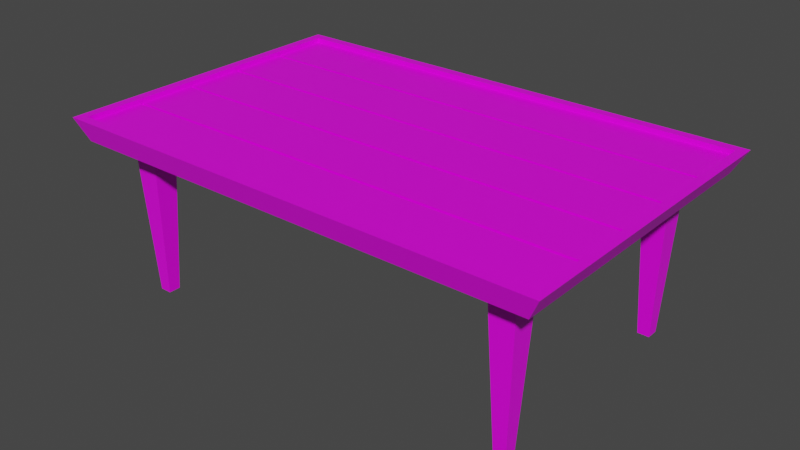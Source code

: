 # Source: Table.blend  (saved by Blender 2.92.15; exported with 4.5.12 LTS)
import bpy
from mathutils import Matrix  # noqa: F401  (used for matrix-valued properties, if any)

bpy.ops.wm.read_factory_settings(use_empty=True)
scene = bpy.context.scene
scene.name = 'Scene'

# ---- collections
col_collection = bpy.data.collections.new('Collection'); scene.collection.children.link(col_collection)
col_table = bpy.data.collections.new('Table'); scene.collection.children.link(col_table)

# ---- images (referenced by path relative to the original .blend; pixels are not part of the script)
import os
ASSET_DIR = os.environ.get("B2B_ASSET_DIR", "")  # directory of the original .blend (textures are referenced by path, not embedded)
HERE = os.path.dirname(os.path.abspath(__file__))  # packed textures are extracted next to this script under _unpacked/

def load_image(name, relpath, width, height, colorspace="sRGB"):
    """Load a texture the original file referenced (path relative to the .blend, or extracted next to this script)."""
    p = next((c for c in (os.path.join(HERE, relpath), os.path.join(ASSET_DIR, relpath)) if relpath and os.path.exists(c)), "")
    if p:
        img = bpy.data.images.load(p, check_existing=True)
        img.name = name
    else:  # same state as the original file: an image datablock whose file is absent (Cycles renders it pink)
        img = bpy.data.images.new(name, width, height)
        img.source = "FILE"
        img.filepath = "//" + (relpath or name)
    img.colorspace_settings.name = colorspace
    return img
img_endesga_32_32x_png_002 = load_image('endesga-32-32x.png.002', 'endesga-32-32x.png', 1024, 1024, 'sRGB')

# ---- materials (node trees are filled in below, after node groups)
mat_material_003 = bpy.data.materials.new('Material.003')
mat_material_003.alpha_threshold = 0.0
mat_material_003.use_transparent_shadow = False
mat_material_003.line_color = (0.0, 0.0, 0.0, 1.0)

# ---- material node trees
mat_material_003.use_nodes = True; mat_material_003.node_tree.nodes.clear()
_N = mat_material_003.node_tree.nodes; _L = mat_material_003.node_tree.links
n0 = _N.new('ShaderNodeOutputMaterial'); n0.name = 'Material Output'; n0.location = (300, 300)
n1 = _N.new('ShaderNodeBsdfPrincipled'); n1.name = 'Principled BSDF'; n1.location = (10, 300)
n1.distribution = 'GGX'
n1.subsurface_method = 'BURLEY'
n1.inputs[2].default_value = 0.4
n1.inputs[3].default_value = 1.45
n1.inputs[27].default_value = (0.0, 0.0, 0.0, 1.0)
n1.inputs[28].default_value = 1.0
n2 = _N.new('ShaderNodeTexImage'); n2.name = 'Image Texture'; n2.location = (-324, 228)
n2.image = img_endesga_32_32x_png_002
_L.new(n1.outputs[0], n0.inputs[0])
_L.new(n2.outputs[0], n1.inputs[0])
n0.is_active_output = True

# ---- world
world_world = bpy.data.worlds.new('World'); scene.world = world_world
world_world.use_nodes = True; world_world.node_tree.nodes.clear()
_N = world_world.node_tree.nodes; _L = world_world.node_tree.links
n0 = _N.new('ShaderNodeOutputWorld'); n0.name = 'World Output'; n0.location = (300, 300)
n1 = _N.new('ShaderNodeBackground'); n1.name = 'Background'; n1.location = (10, 300)
n1.inputs[0].default_value = (0.05088, 0.05088, 0.05088, 1.0)
_L.new(n1.outputs[0], n0.inputs[0])
n0.is_active_output = True
world_world.color = (0.05088, 0.05088, 0.05088)
world_world.use_sun_shadow = False
world_world.sun_shadow_jitter_overblur = 0.0

# ---- meshes
me_cube_001 = bpy.data.meshes.new('Cube.001')
me_cube_001.from_pydata([(14.44, -10.8, -1.366), (13.89, 1.068, -1.273), (14.44, -10.8, -1.518), (13.89, 1.068, -1.61), (15.34, -10.8, -1.366), (15.89, 1.068, -1.273), (15.34, -10.8, -1.518), (15.89, 1.068, -1.61), (-17.94, 1.049, 1.936), (-18.84, 2.734, 2.034), (-17.94, 1.049, -1.93), (-18.84, 2.734, -2.027), (17.94, 1.049, 1.936), (18.85, 2.734, 2.034), (17.94, 1.049, -1.93), (18.85, 2.734, -2.027), (-15.35, -10.8, -1.366), (-15.9, 1.068, -1.273), (-15.35, -10.8, -1.518), (-15.9, 1.068, -1.61), (-14.45, -10.8, -1.366), (-13.9, 1.068, -1.273), (-14.45, -10.8, -1.518), (-13.9, 1.068, -1.61), (-15.35, -10.8, 1.501), (-15.9, 1.068, 1.593), (-15.35, -10.8, 1.348), (-15.9, 1.068, 1.256), (-14.45, -10.8, 1.501), (-13.9, 1.068, 1.593), (-14.45, -10.8, 1.348), (-13.9, 1.068, 1.256), (14.44, -10.8, 1.501), (13.89, 1.068, 1.593), (14.44, -10.8, 1.348), (13.89, 1.068, 1.256), (15.34, -10.8, 1.501), (15.89, 1.068, 1.593), (15.34, -10.8, 1.348), (15.89, 1.068, 1.256), (18.14, 2.734, -1.908), (-18.14, 2.734, -1.908), (-18.14, 2.734, 1.915), (18.14, 2.734, 1.915), (-18.14, 2.378, -1.908), (18.14, 2.378, -1.908), (18.14, 2.378, 1.915), (-18.14, 2.378, 1.915), (-18.14, 2.378, -1.908), (18.14, 2.378, -1.908), (18.14, 2.378, 1.915), (-18.14, 2.378, 1.915), (-18.14, 2.122, -0.401), (18.14, 2.122, -0.401), (18.14, 2.122, -0.3573), (-18.14, 2.122, -0.3573), (-18.14, 2.122, -1.166), (18.14, 2.122, -1.166), (18.14, 2.122, -1.122), (-18.14, 2.122, -1.122), (18.14, 2.378, -1.166), (18.14, 2.378, -1.122), (18.14, 2.378, -0.401), (18.14, 2.378, -0.3573), (18.14, 2.378, 0.3636), (18.14, 2.378, 0.4073), (18.14, 2.378, 1.128), (18.14, 2.378, 1.172), (-18.14, 2.378, 1.172), (-18.14, 2.378, 1.128), (-18.14, 2.378, 0.4073), (-18.14, 2.378, 0.3636), (-18.14, 2.378, -0.3573), (-18.14, 2.378, -0.401), (-18.14, 2.378, -1.122), (-18.14, 2.378, -1.166), (-18.14, 2.122, 0.4073), (18.14, 2.122, 0.4073), (18.14, 2.122, 0.3636), (-18.14, 2.122, 0.3636), (-18.14, 2.122, 1.172), (18.14, 2.122, 1.172), (18.14, 2.122, 1.128), (-18.14, 2.122, 1.128), (-17.94, 1.049, 1.936), (-17.94, 1.049, -1.93), (17.94, 1.049, 1.936), (17.94, 1.049, -1.93), (-17.78, 1.049, -1.904), (17.78, 1.049, -1.904), (17.78, 1.049, 1.91), (-17.78, 1.049, 1.91), (-17.78, 1.118, -1.904), (-17.78, 1.118, 1.91), (17.78, 1.118, -1.904), (17.78, 1.118, 1.91), (-17.78, 1.049, -1.141), (-17.78, 1.049, -0.3782), (-17.78, 1.049, 0.3845), (-17.78, 1.049, 1.147), (17.78, 1.049, 1.147), (17.78, 1.049, 0.3845), (17.78, 1.049, -0.3782), (17.78, 1.049, -1.141), (17.94, 1.049, -1.157), (17.94, 1.049, -0.3834), (17.94, 1.049, 0.3897), (17.94, 1.049, 1.163), (-17.94, 1.049, 1.163), (-17.94, 1.049, 0.3897), (-17.94, 1.049, -0.3834), (-17.94, 1.049, -1.157), (-17.78, 1.118, -1.141), (-17.78, 1.118, -0.3782), (-17.78, 1.118, 0.3845), (-17.78, 1.118, 1.147), (17.78, 1.118, 1.147), (17.78, 1.118, 0.3845), (17.78, 1.118, -0.3782), (17.78, 1.118, -1.141)], [], [(0, 1, 3, 2), (2, 3, 7, 6), (6, 7, 5, 4), (4, 5, 1, 0), (2, 6, 4, 0), (7, 3, 1, 5), (8, 9, 11, 10), (10, 11, 15, 14), (14, 15, 13, 12), (12, 13, 9, 8), (41, 42, 47, 44), (16, 17, 19, 18), (18, 19, 23, 22), (22, 23, 21, 20), (20, 21, 17, 16), (18, 22, 20, 16), (23, 19, 17, 21), (24, 25, 27, 26), (26, 27, 31, 30), (30, 31, 29, 28), (28, 29, 25, 24), (26, 30, 28, 24), (31, 27, 25, 29), (32, 33, 35, 34), (34, 35, 39, 38), (38, 39, 37, 36), (36, 37, 33, 32), (34, 38, 36, 32), (39, 35, 33, 37), (15, 11, 41, 40), (11, 9, 42, 41), (9, 13, 43, 42), (13, 15, 40, 43), (40, 41, 44, 45), (42, 43, 46, 47), (43, 40, 45, 46), (59, 58, 57, 56), (61, 74, 73, 62), (63, 72, 71, 64), (65, 70, 69, 66), (67, 68, 51, 50), (49, 48, 75, 60), (61, 58, 59, 74), (60, 57, 58, 61), (75, 56, 57, 60), (74, 59, 56, 75), (55, 54, 53, 52), (63, 54, 55, 72), (62, 53, 54, 63), (73, 52, 53, 62), (72, 55, 52, 73), (76, 77, 78, 79), (65, 77, 76, 70), (64, 78, 77, 65), (71, 79, 78, 64), (70, 76, 79, 71), (80, 81, 82, 83), (67, 81, 80, 68), (66, 82, 81, 67), (69, 83, 82, 66), (68, 80, 83, 69), (90, 91, 93, 95), (85, 87, 89, 88), (107, 86, 90, 100), (86, 84, 91, 90), (111, 85, 88, 96), (115, 116, 95, 93), (88, 89, 94, 92), (100, 90, 95, 116), (96, 88, 92, 112), (91, 99, 115, 93), (99, 98, 114, 115), (98, 97, 113, 114), (97, 96, 112, 113), (89, 103, 119, 94), (103, 102, 118, 119), (102, 101, 117, 118), (101, 100, 116, 117), (92, 94, 119, 112), (112, 119, 118, 113), (113, 118, 117, 114), (114, 117, 116, 115), (84, 108, 99, 91), (108, 109, 98, 99), (109, 110, 97, 98), (110, 111, 96, 97), (87, 104, 103, 89), (104, 105, 102, 103), (105, 106, 101, 102), (106, 107, 100, 101)])
_uv = me_cube_001.uv_layers.new(name='UVMap')
_uv.uv.foreach_set('vector', [0.04114, 0.5992, 0.04114, 0.5992, 0.04114, 0.5992, 0.04114, 0.5992, 0.04114, 0.5992, 0.04114, 0.5992, 0.04114, 0.5992, 0.04114, 0.5992, 0.04114, 0.5992, 0.04114, 0.5992, 0.04114, 0.5992, 0.04114, 0.5992, 0.04114, 0.5992, 0.04114, 0.5992, 0.04114, 0.5992, 0.04114, 0.5992, 0.04114, 0.5992, 0.04114, 0.5992, 0.04114, 0.5992, 0.04114, 0.5992, 0.04114, 0.5992, 0.04114, 0.5992, 0.04114, 0.5992, 0.04114, 0.5992, 0.04114, 0.5992, 0.04114, 0.5992, 0.04114, 0.5992, 0.04114, 0.5992, 0.04114, 0.5992, 0.04114, 0.5992, 0.04114, 0.5992, 0.04114, 0.5992, 0.04114, 0.5992, 0.04114, 0.5992, 0.04114, 0.5992, 0.04114, 0.5992, 0.04114, 0.5992, 0.04114, 0.5992, 0.04114, 0.5992, 0.04114, 0.5992, 0.04114, 0.5992, 0.04114, 0.5992, 0.04114, 0.5992, 0.04114, 0.5992, 0.04114, 0.5992, 0.04114, 0.5992, 0.04114, 0.5992, 0.04114, 0.5992, 0.04114, 0.5992, 0.04114, 0.5992, 0.04114, 0.5992, 0.04114, 0.5992, 0.04114, 0.5992, 0.04114, 0.5992, 0.04114, 0.5992, 0.04114, 0.5992, 0.04114, 0.5992, 0.04114, 0.5992, 0.04114, 0.5992, 0.04114, 0.5992, 0.04114, 0.5992, 0.04114, 0.5992, 0.04114, 0.5992, 0.04114, 0.5992, 0.04114, 0.5992, 0.04114, 0.5992, 0.04114, 0.5992, 0.04114, 0.5992, 0.04114, 0.5992, 0.04114, 0.5992, 0.04114, 0.5992, 0.04114, 0.5992, 0.04114, 0.5992, 0.04114, 0.5992, 0.04114, 0.5992, 0.04114, 0.5992, 0.04114, 0.5992, 0.04114, 0.5992, 0.04114, 0.5992, 0.04114, 0.5992, 0.04114, 0.5992, 0.04114, 0.5992, 0.04114, 0.5992, 0.04114, 0.5992, 0.04114, 0.5992, 0.04114, 0.5992, 0.04114, 0.5992, 0.04114, 0.5992, 0.04114, 0.5992, 0.04114, 0.5992, 0.04114, 0.5992, 0.04114, 0.5992, 0.04114, 0.5992, 0.04114, 0.5992, 0.04114, 0.5992, 0.04114, 0.5992, 0.04114, 0.5992, 0.04114, 0.5992, 0.04114, 0.5992, 0.04114, 0.5992, 0.04114, 0.5992, 0.04114, 0.5992, 0.04114, 0.5992, 0.04114, 0.5992, 0.04114, 0.5992, 0.04114, 0.5992, 0.04114, 0.5992, 0.04114, 0.5992, 0.04114, 0.5992, 0.04114, 0.5992, 0.04114, 0.5992, 0.04114, 0.5992, 0.04114, 0.5992, 0.04114, 0.5992, 0.04114, 0.5992, 0.04114, 0.5992, 0.04114, 0.5992, 0.04114, 0.5992, 0.04114, 0.5992, 0.04114, 0.5992, 0.04114, 0.5992, 0.04114, 0.5992, 0.04114, 0.5992, 0.04114, 0.5992, 0.04114, 0.5992, 0.04114, 0.5992, 0.04114, 0.5992, 0.04114, 0.5992, 0.04114, 0.5992, 0.04114, 0.5992, 0.04114, 0.5992, 0.04114, 0.5992, 0.04114, 0.5992, 0.04114, 0.5992, 0.04114, 0.5992, 0.04114, 0.5992, 0.04114, 0.5992, 0.04114, 0.5992, 0.04114, 0.5992, 0.04114, 0.5992, 0.04114, 0.5992, 0.04114, 0.5992, 0.04114, 0.5992, 0.04114, 0.5992, 0.04114, 0.5992, 0.04114, 0.5992, 0.04114, 0.5992, 0.04114, 0.5992, 0.1388, 0.5, 0.1388, 0.5, 0.1388, 0.5, 0.1388, 0.5, 0.1388, 0.5, 0.1388, 0.5, 0.1388, 0.5, 0.1388, 0.5, 0.1388, 0.5, 0.1388, 0.5, 0.1388, 0.5, 0.1388, 0.5, 0.1388, 0.5, 0.1388, 0.5, 0.1388, 0.5, 0.1388, 0.5, 0.1388, 0.5, 0.1388, 0.5, 0.1388, 0.5, 0.1388, 0.5, 0.04114, 0.5992, 0.04114, 0.5992, 0.04114, 0.5992, 0.04114, 0.5992, 0.04114, 0.5992, 0.04114, 0.5992, 0.04114, 0.5992, 0.04114, 0.5992, 0.04114, 0.5992, 0.04114, 0.5992, 0.04114, 0.5992, 0.04114, 0.5992, 0.04114, 0.5992, 0.04114, 0.5992, 0.04114, 0.5992, 0.04114, 0.5992, 0.04114, 0.5992, 0.04114, 0.5992, 0.04114, 0.5992, 0.04114, 0.5992, 0.04114, 0.5992, 0.04114, 0.5992, 0.04114, 0.5992, 0.04114, 0.5992, 0.04114, 0.5992, 0.04114, 0.5992, 0.04114, 0.5992, 0.04114, 0.5992, 0.04114, 0.5992, 0.04114, 0.5992, 0.04114, 0.5992, 0.04114, 0.5992, 0.04114, 0.5992, 0.04114, 0.5992, 0.04114, 0.5992, 0.04114, 0.5992, 0.04114, 0.5992, 0.04114, 0.5992, 0.04114, 0.5992, 0.04114, 0.5992, 0.04114, 0.5992, 0.04114, 0.5992, 0.04114, 0.5992, 0.04114, 0.5992, 0.04114, 0.5992, 0.04114, 0.5992, 0.04114, 0.5992, 0.04114, 0.5992, 0.04114, 0.5992, 0.04114, 0.5992, 0.04114, 0.5992, 0.04114, 0.5992, 0.04114, 0.5992, 0.04114, 0.5992, 0.04114, 0.5992, 0.04114, 0.5992, 0.04114, 0.5992, 0.04114, 0.5992, 0.04114, 0.5992, 0.04114, 0.5992, 0.04114, 0.5992, 0.04114, 0.5992, 0.04114, 0.5992, 0.04114, 0.5992, 0.04114, 0.5992, 0.04114, 0.5992, 0.04114, 0.5992, 0.04114, 0.5992, 0.04114, 0.5992, 0.04114, 0.5992, 0.04114, 0.5992, 0.04114, 0.5992, 0.04114, 0.5992, 0.04114, 0.5992, 0.04114, 0.5992, 0.04114, 0.5992, 0.04114, 0.5992, 0.04114, 0.5992, 0.04114, 0.5992, 0.04114, 0.5992, 0.04114, 0.5992, 0.04114, 0.5992, 0.04114, 0.5992, 0.04114, 0.5992, 0.04114, 0.5992, 0.04114, 0.5992, 0.04114, 0.5992, 0.04114, 0.5992, 0.04114, 0.5992, 0.04114, 0.5992, 0.04114, 0.5992, 0.04114, 0.5992, 0.04114, 0.5992, 0.04114, 0.5992, 0.04114, 0.5992, 0.04114, 0.5992, 0.1388, 0.5, 0.1388, 0.5, 0.1388, 0.5, 0.1388, 0.5, 0.04114, 0.5992, 0.04114, 0.5992, 0.04114, 0.5992, 0.04114, 0.5992, 0.04114, 0.5992, 0.04114, 0.5992, 0.04114, 0.5992, 0.04114, 0.5992, 0.04114, 0.5992, 0.04114, 0.5992, 0.04114, 0.5992, 0.04114, 0.5992, 0.04114, 0.5992, 0.04114, 0.5992, 0.04114, 0.5992, 0.04114, 0.5992, 0.04114, 0.5992, 0.04114, 0.5992, 0.04114, 0.5992, 0.04114, 0.5992, 0.04114, 0.5992, 0.04114, 0.5992, 0.04114, 0.5992, 0.04114, 0.5992, 0.04114, 0.5992, 0.04114, 0.5992, 0.04114, 0.5992, 0.04114, 0.5992, 0.04114, 0.5992, 0.04114, 0.5992, 0.04114, 0.5992, 0.04114, 0.5992, 0.04114, 0.5992, 0.04114, 0.5992, 0.04114, 0.5992, 0.04114, 0.5992, 0.04114, 0.5992, 0.04114, 0.5992, 0.04114, 0.5992, 0.04114, 0.5992, 0.04114, 0.5992, 0.04114, 0.5992, 0.04114, 0.5992, 0.04114, 0.5992, 0.1388, 0.5, 0.1388, 0.5, 0.1388, 0.5, 0.1388, 0.5, 0.1388, 0.5, 0.1388, 0.5, 0.1388, 0.5, 0.1388, 0.5, 0.1388, 0.5, 0.1388, 0.5, 0.1388, 0.5, 0.1388, 0.5, 0.1388, 0.5, 0.1388, 0.5, 0.1388, 0.5, 0.1388, 0.5, 0.04114, 0.5992, 0.04114, 0.5992, 0.04114, 0.5992, 0.04114, 0.5992, 0.04114, 0.5992, 0.04114, 0.5992, 0.04114, 0.5992, 0.04114, 0.5992, 0.04114, 0.5992, 0.04114, 0.5992, 0.04114, 0.5992, 0.04114, 0.5992, 0.04114, 0.5992, 0.04114, 0.5992, 0.04114, 0.5992, 0.04114, 0.5992, 0.04114, 0.5992, 0.04114, 0.5992, 0.04114, 0.5992, 0.04114, 0.5992, 0.04114, 0.5992, 0.04114, 0.5992, 0.04114, 0.5992, 0.04114, 0.5992, 0.04114, 0.5992, 0.04114, 0.5992, 0.04114, 0.5992, 0.04114, 0.5992, 0.04114, 0.5992, 0.04114, 0.5992, 0.04114, 0.5992, 0.04114, 0.5992])
me_cube_001.materials.append(mat_material_003)
me_cube_001.use_remesh_fix_poles = True
me_cube_001.use_remesh_preserve_attributes = False
me_cube_001.use_mirror_vertex_groups = False
me_cube_001.update()

# ---- objects
ob_table = bpy.data.objects.new('Table', me_cube_001)

# ---- transforms, parenting, visibility, modifiers, constraints
ob_table.location = (0.0, 0.0, 1.123)
ob_table.rotation_euler = (1.571, -0.0, 0.0)
ob_table.scale = (0.1037, 0.1037, 0.6154)
ob_table.lineart.crease_threshold = 0.0

# ---- collection membership
col_table.objects.link(ob_table)

# ---- scene / render settings (as saved in the file)
scene.frame_start = 1; scene.frame_end = 250; scene.frame_set(1)
scene.render.engine = 'BLENDER_EEVEE_NEXT'
scene.cycles.use_denoising = False
scene.cycles.samples = 128
scene.cycles.sampling_pattern = 'TABULATED_SOBOL'
scene.cycles.use_adaptive_sampling = False
scene.cycles.use_light_tree = False
scene.view_settings.view_transform = 'Filmic'
bpy.context.view_layer.update()

# ---- added for rendering (the .blend has no active camera and no usable light): camera, sun
cam_auto = bpy.data.cameras.new('AutoCamera')
cam_auto.lens = 50.0
cam_auto.sensor_width = 36.0
cam_auto.clip_end = 1000.0
ob_auto_camera = bpy.data.objects.new('AutoCamera', cam_auto)
scene.collection.objects.link(ob_auto_camera)
ob_auto_camera.location = (4.48567, -5.38458, 4.29306)
ob_auto_camera.rotation_euler = (1.09748, -7.21219e-08, 0.694738)
scene.camera = ob_auto_camera
light_auto_sun = bpy.data.lights.new('AutoSun', 'SUN')
light_auto_sun.energy = 3.0
light_auto_sun.angle = 0.0523599
ob_auto_sun = bpy.data.objects.new('AutoSun', light_auto_sun)
scene.collection.objects.link(ob_auto_sun)
ob_auto_sun.rotation_euler = (0.872665, 0.174533, 0.523599)
bpy.context.view_layer.update()
